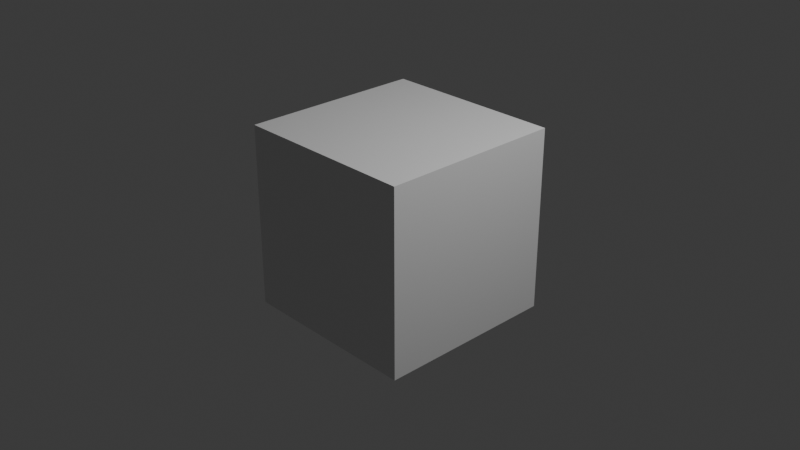 # Source: tests.test_coll.test_coll.blend  (saved by Blender 5.2.44; exported with 4.5.12 LTS)
import bpy
from mathutils import Matrix  # noqa: F401  (used for matrix-valued properties, if any)

bpy.ops.wm.read_factory_settings(use_empty=True)
scene = bpy.context.scene
scene.name = 'Scene'

# ---- collections
col_collection = bpy.data.collections.new('Collection'); scene.collection.children.link(col_collection)
col_molecular_nodes = bpy.data.collections.new('Molecular Nodes'); scene.collection.children.link(col_molecular_nodes)
col_mn_data = bpy.data.collections.new('.MN_data'); col_molecular_nodes.children.link(col_mn_data)
col_cellpack = bpy.data.collections.new('cellpack_'); col_mn_data.children.link(col_cellpack)
col_data__frames = bpy.data.collections.new('.data__frames'); col_mn_data.children.link(col_data__frames)
col_data_4ozs_frames = bpy.data.collections.new('.data_4OZS_frames'); col_mn_data.children.link(col_data_4ozs_frames)

# ---- materials (node trees are filled in below, after node groups)
mat_material = bpy.data.materials.new('Material')
mat_material.alpha_threshold = 0.0
mat_material.use_backface_culling_lightprobe_volume = False
mat_material.roughness = 0.5
mat_material.line_color = (0.0, 0.0, 0.0, 1.0)

# ---- material node trees
mat_material.use_nodes = True; mat_material.node_tree.nodes.clear()
_N = mat_material.node_tree.nodes; _L = mat_material.node_tree.links
n0 = _N.new('ShaderNodeOutputMaterial'); n0.name = 'Material Output'; n0.location = (200, 100)
n1 = _N.new('ShaderNodeBsdfPrincipled'); n1.name = 'Principled BSDF'; n1.location = (-200, 100)
n1.inputs[10].default_value = 0.005
_L.new(n1.outputs[0], n0.inputs[0])
n0.is_active_output = True

# ---- world
world_world = bpy.data.worlds.new('World'); scene.world = world_world
world_world.use_nodes = True; world_world.node_tree.nodes.clear()
_N = world_world.node_tree.nodes; _L = world_world.node_tree.links
n0 = _N.new('ShaderNodeOutputWorld'); n0.name = 'World Output'; n0.location = (200, 100)
n1 = _N.new('ShaderNodeBackground'); n1.name = 'Background'; n1.location = (-200, 100)
n1.inputs[0].default_value = (0.05088, 0.05088, 0.05088, 1.0)
_L.new(n1.outputs[0], n0.inputs[0])
n0.is_active_output = True
world_world.color = (0.05088, 0.05088, 0.05088)
world_world.sun_shadow_jitter_overblur = 0.0

# ---- cameras
cam_camera = bpy.data.cameras.new('Camera')
cam_camera.clip_end = 100.0
cam_camera.ortho_scale = 7.314

# ---- lights
light_light = bpy.data.lights.new('Light', 'POINT')
light_light.energy = 1000.0
light_light.shadow_soft_size = 0.1

# ---- meshes
me_cube = bpy.data.meshes.new('Cube')
me_cube.from_pydata([(1.0, 1.0, 1.0), (1.0, 1.0, -1.0), (1.0, -1.0, 1.0), (1.0, -1.0, -1.0), (-1.0, 1.0, 1.0), (-1.0, 1.0, -1.0), (-1.0, -1.0, 1.0), (-1.0, -1.0, -1.0)], [], [(0, 4, 6, 2), (3, 2, 6, 7), (7, 6, 4, 5), (5, 1, 3, 7), (1, 0, 2, 3), (5, 4, 0, 1)])
_uv = me_cube.uv_layers.new(name='UVMap')
_uv.uv.foreach_set('vector', [0.625, 0.5, 0.875, 0.5, 0.875, 0.75, 0.625, 0.75, 0.375, 0.75, 0.625, 0.75, 0.625, 1.0, 0.375, 1.0, 0.375, 0.0, 0.625, 0.0, 0.625, 0.25, 0.375, 0.25, 0.125, 0.5, 0.375, 0.5, 0.375, 0.75, 0.125, 0.75, 0.375, 0.5, 0.625, 0.5, 0.625, 0.75, 0.375, 0.75, 0.375, 0.25, 0.625, 0.25, 0.625, 0.5, 0.375, 0.5])
me_cube.materials.append(mat_material)
me_cube.use_mirror_vertex_groups = False
me_cube.update()

# ---- objects
ob_cube = bpy.data.objects.new('Cube', me_cube)
ob_light = bpy.data.objects.new('Light', light_light)
ob_camera = bpy.data.objects.new('Camera', cam_camera)

# ---- transforms, parenting, visibility, modifiers, constraints
ob_cube.location = (0.0, 0.0, 0.0)
ob_cube.lock_rotations_4d = False
ob_cube.empty_display_type = 'ARROWS'
ob_cube.lineart.crease_threshold = 0.0
ob_light.location = (4.076, 1.005, 5.904)
ob_light.rotation_euler = (0.6503, 0.05522, 1.866)
ob_light.lock_rotations_4d = False
ob_light.empty_display_type = 'ARROWS'
ob_light.color = (0.0, 0.0, 0.0, 0.0)
ob_light.lineart.crease_threshold = 0.0
ob_camera.location = (7.359, -6.926, 4.958)
ob_camera.rotation_euler = (1.109, 0.0, 0.8149)
ob_camera.lock_rotations_4d = False
ob_camera.empty_display_type = 'ARROWS'
ob_camera.color = (0.0, 0.0, 0.0, 0.0)
ob_camera.display_type = 'WIRE'
ob_camera.lineart.crease_threshold = 0.0

# ---- collection membership
col_collection.objects.link(ob_cube)
col_collection.objects.link(ob_light)
col_collection.objects.link(ob_camera)
def _layer_coll(name, lc=None):
    lc = lc or bpy.context.view_layer.layer_collection
    for c in lc.children:
        if c.name == name: return c
        r = _layer_coll(name, c)
        if r: return r
_layer_coll('.MN_data').exclude = True
_layer_coll('cellpack_').exclude = True
_layer_coll('.data__frames').exclude = True
_layer_coll('.data_4OZS_frames').exclude = True

# ---- scene / render settings (as saved in the file)
scene.camera = ob_camera
scene.frame_start = 1; scene.frame_end = 250; scene.frame_set(1)
scene.render.engine = 'BLENDER_EEVEE_NEXT'
scene.render.bake_bias = 0.0
scene.render.bake_samples = 0
scene.render.compositor_device = 'GPU'
scene.eevee.use_volume_custom_range = False
scene.eevee.fast_gi_thickness_near = 0.1
scene.eevee.fast_gi_thickness_far = 0.0
scene.eevee.ray_tracing_options.screen_trace_thickness = 0.1
bpy.context.view_layer.update()
